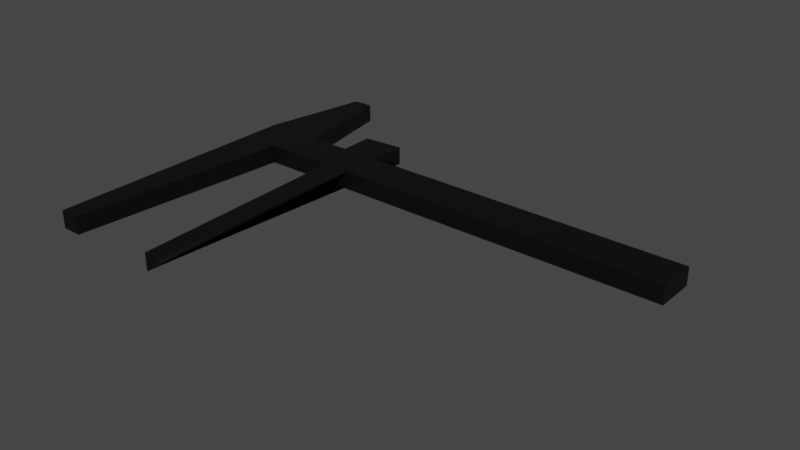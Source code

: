 # Source: item_do_apy_.blend  (saved by Blender 3.5.10; exported with 4.5.12 LTS)
import bpy
from mathutils import Matrix  # noqa: F401  (used for matrix-valued properties, if any)

bpy.ops.wm.read_factory_settings(use_empty=True)
scene = bpy.context.scene
scene.name = 'Scene'

# ---- collections
col_collection = bpy.data.collections.new('Collection'); scene.collection.children.link(col_collection)

# ---- materials (node trees are filled in below, after node groups)
mat_material_001 = bpy.data.materials.new('Material.001')
mat_material_001.use_transparent_shadow = False

# ---- material node trees
mat_material_001.use_nodes = True; mat_material_001.node_tree.nodes.clear()
_N = mat_material_001.node_tree.nodes; _L = mat_material_001.node_tree.links
n0 = _N.new('ShaderNodeBsdfPrincipled'); n0.name = 'Principled BSDF'; n0.location = (10, 300)
n0.distribution = 'GGX'
n0.subsurface_method = 'RANDOM_WALK_SKIN'
n0.inputs[0].default_value = (0.0, 0.0, 0.0, 1.0)
n0.inputs[3].default_value = 1.45
n0.inputs[27].default_value = (0.0, 0.0, 0.0, 1.0)
n0.inputs[28].default_value = 1.0
n1 = _N.new('ShaderNodeOutputMaterial'); n1.name = 'Material Output'; n1.location = (300, 300)
_L.new(n0.outputs[0], n1.inputs[0])
n1.is_active_output = True

# ---- world
world_world = bpy.data.worlds.new('World'); scene.world = world_world
world_world.use_nodes = True; world_world.node_tree.nodes.clear()
_N = world_world.node_tree.nodes; _L = world_world.node_tree.links
n0 = _N.new('ShaderNodeOutputWorld'); n0.name = 'World Output'; n0.location = (300, 300)
n1 = _N.new('ShaderNodeBackground'); n1.name = 'Background'; n1.location = (10, 300)
n1.inputs[0].default_value = (0.05088, 0.05088, 0.05088, 1.0)
_L.new(n1.outputs[0], n0.inputs[0])
n0.is_active_output = True
world_world.color = (0.05088, 0.05088, 0.05088)
world_world.use_sun_shadow = False
world_world.sun_shadow_jitter_overblur = 0.0

# ---- meshes
me_cube_001 = bpy.data.meshes.new('Cube.001')
me_cube_001.from_pydata([(-11.42, -0.05303, 0.6258), (-11.42, -0.05303, 1.098), (-11.42, 1.0, 0.6258), (-11.42, 1.0, 1.098), (1.0, -0.05303, 0.6258), (1.0, -0.05303, 1.098), (1.0, 1.0, 0.6258), (1.0, 1.0, 1.098), (-0.03489, 1.0, 0.6258), (-0.5523, 1.0, 0.6258), (-1.07, 1.0, 0.6258), (-1.587, 1.0, 0.6258), (-2.105, 1.0, 0.6258), (-2.622, 1.0, 0.6258), (-3.14, 1.0, 0.6258), (-3.657, 1.0, 0.6258), (-4.174, 1.0, 0.6258), (-4.692, 1.0, 0.6258), (-5.209, 1.0, 0.6258), (-5.727, 1.0, 0.6258), (-6.244, 1.0, 0.6258), (-6.762, 1.0, 0.6258), (-7.81, 1.0, 0.6258), (-8.328, 1.0, 0.6258), (-7.777, 1.991, 0.6258), (-8.831, 1.903, 0.6258), (-8.812, 1.0, 0.6258), (-9.866, 1.0, 0.6258), (-10.38, 3.796, 0.6258), (-10.9, 3.781, 0.6258), (-11.42, 1.0, 0.6258), (-11.42, 1.0, 1.098), (-10.9, 3.781, 1.098), (-10.38, 3.796, 1.098), (-9.866, 1.0, 1.098), (-8.812, 1.0, 1.098), (-8.831, 1.903, 1.098), (-7.777, 1.991, 1.098), (-7.797, 1.0, 1.098), (-7.279, 1.0, 1.098), (-6.762, 1.0, 1.098), (-6.244, 1.0, 1.098), (-5.727, 1.0, 1.098), (-5.209, 1.0, 1.098), (-4.692, 1.0, 1.098), (-4.174, 1.0, 1.098), (-3.657, 1.0, 1.098), (-3.14, 1.0, 1.098), (-2.622, 1.0, 1.098), (-2.105, 1.0, 1.098), (-1.587, 1.0, 1.098), (-1.07, 1.0, 1.098), (-0.5523, 1.0, 1.098), (-0.03489, 1.0, 1.098), (-11.42, -5.87, 0.6258), (-10.9, -5.87, 0.6258), (-10.38, -0.05303, 0.6258), (-9.866, -0.05303, 0.6258), (-9.349, -0.05303, 0.6258), (-8.529, -0.05303, 0.6258), (-8.314, -5.951, 0.6258), (-8.328, -5.951, 0.6258), (-8.333, -0.05303, 0.6258), (-6.762, -0.05303, 0.6258), (-6.244, -0.05303, 0.6258), (-5.727, -0.05303, 0.6258), (-5.209, -0.05303, 0.6258), (-4.692, -0.05303, 0.6258), (-4.174, -0.05303, 0.6258), (-3.657, -0.05303, 0.6258), (-3.14, -0.05303, 0.6258), (-2.622, -0.05303, 0.6258), (-2.105, -0.05303, 0.6258), (-1.587, -0.05303, 0.6258), (-1.07, -0.05303, 0.6258), (-0.5523, -0.05303, 0.6258), (-0.03489, -0.05303, 0.6258), (-0.03489, -0.05303, 1.098), (-0.5523, -0.05303, 1.098), (-1.07, -0.05303, 1.098), (-1.587, -0.05303, 1.098), (-2.105, -0.05303, 1.098), (-2.622, -0.05303, 1.098), (-3.14, -0.05303, 1.098), (-3.657, -0.05303, 1.098), (-4.174, -0.05303, 1.098), (-4.692, -0.05303, 1.098), (-5.209, -0.05303, 1.098), (-5.727, -0.05303, 1.098), (-6.244, -0.05303, 1.098), (-6.762, -0.05303, 1.098), (-7.802, -0.05303, 1.098), (-7.797, -5.951, 1.098), (-8.314, -5.951, 1.098), (-8.529, -0.05303, 1.098), (-9.349, -0.05303, 1.098), (-9.866, -0.05303, 1.098), (-10.38, -0.05303, 1.098), (-10.9, -5.87, 1.098), (-11.42, -5.87, 1.098)], [], [(0, 1, 3, 2), (8, 53, 7, 6), (6, 7, 5, 4), (54, 99, 1, 0), (8, 6, 4, 76), (31, 3, 1, 99), (7, 53, 77, 5), (53, 52, 78, 77), (52, 51, 79, 78), (51, 50, 80, 79), (50, 49, 81, 80), (49, 48, 82, 81), (48, 47, 83, 82), (47, 46, 84, 83), (46, 45, 85, 84), (45, 44, 86, 85), (44, 43, 87, 86), (43, 42, 88, 87), (42, 41, 89, 88), (41, 40, 90, 89), (40, 39, 91, 90), (39, 38, 92, 91), (38, 37, 93, 92), (37, 36, 94, 93), (36, 35, 95, 94), (35, 34, 96, 95), (34, 33, 97, 96), (33, 32, 98, 97), (32, 31, 99, 98), (2, 30, 54, 0), (30, 29, 55, 54), (29, 28, 56, 55), (28, 27, 57, 56), (27, 26, 58, 57), (26, 25, 59, 58), (25, 24, 60, 59), (24, 23, 61, 60), (23, 22, 62, 61), (22, 21, 63, 62), (21, 20, 64, 63), (20, 19, 65, 64), (19, 18, 66, 65), (18, 17, 67, 66), (17, 16, 68, 67), (16, 15, 69, 68), (15, 14, 70, 69), (14, 13, 71, 70), (13, 12, 72, 71), (12, 11, 73, 72), (11, 10, 74, 73), (10, 9, 75, 74), (9, 8, 76, 75), (4, 5, 77, 76), (76, 77, 78, 75), (75, 78, 79, 74), (74, 79, 80, 73), (73, 80, 81, 72), (72, 81, 82, 71), (71, 82, 83, 70), (70, 83, 84, 69), (69, 84, 85, 68), (68, 85, 86, 67), (67, 86, 87, 66), (66, 87, 88, 65), (65, 88, 89, 64), (64, 89, 90, 63), (63, 90, 91, 62), (62, 91, 92, 61), (61, 92, 93, 60), (60, 93, 94, 59), (59, 94, 95, 58), (58, 95, 96, 57), (57, 96, 97, 56), (56, 97, 98, 55), (55, 98, 99, 54), (2, 3, 31, 30), (30, 31, 32, 29), (29, 32, 33, 28), (28, 33, 34, 27), (27, 34, 35, 26), (26, 35, 36, 25), (25, 36, 37, 24), (24, 37, 38, 23), (23, 38, 39, 22), (22, 39, 40, 21), (21, 40, 41, 20), (20, 41, 42, 19), (19, 42, 43, 18), (18, 43, 44, 17), (17, 44, 45, 16), (16, 45, 46, 15), (15, 46, 47, 14), (14, 47, 48, 13), (13, 48, 49, 12), (12, 49, 50, 11), (11, 50, 51, 10), (10, 51, 52, 9), (9, 52, 53, 8)])
_uv = me_cube_001.uv_layers.new(name='UVMap')
_uv.uv.foreach_set('vector', [0.375, 0.0, 0.625, 0.0, 0.625, 0.25, 0.375, 0.25, 0.375, 0.4792, 0.625, 0.4792, 0.625, 0.5, 0.375, 0.5, 0.375, 0.5, 0.625, 0.5, 0.625, 0.75, 0.375, 0.75, 0.375, 1.0, 0.625, 1.0, 0.625, 1.0, 0.375, 1.0, 0.3542, 0.5, 0.375, 0.5, 0.375, 0.75, 0.3542, 0.75, 0.875, 0.5, 0.875, 0.5, 0.875, 0.75, 0.875, 0.75, 0.625, 0.5, 0.6458, 0.5, 0.6458, 0.75, 0.625, 0.75, 0.6458, 0.5, 0.6562, 0.5, 0.6562, 0.75, 0.6458, 0.75, 0.6562, 0.5, 0.6667, 0.5, 0.6667, 0.75, 0.6562, 0.75, 0.6667, 0.5, 0.6771, 0.5, 0.6771, 0.75, 0.6667, 0.75, 0.6771, 0.5, 0.6875, 0.5, 0.6875, 0.75, 0.6771, 0.75, 0.6875, 0.5, 0.6979, 0.5, 0.6979, 0.75, 0.6875, 0.75, 0.6979, 0.5, 0.7083, 0.5, 0.7083, 0.75, 0.6979, 0.75, 0.7083, 0.5, 0.7187, 0.5, 0.7188, 0.75, 0.7083, 0.75, 0.7187, 0.5, 0.7292, 0.5, 0.7292, 0.75, 0.7188, 0.75, 0.7292, 0.5, 0.7396, 0.5, 0.7396, 0.75, 0.7292, 0.75, 0.7396, 0.5, 0.75, 0.5, 0.75, 0.75, 0.7396, 0.75, 0.75, 0.5, 0.7604, 0.5, 0.7604, 0.75, 0.75, 0.75, 0.7604, 0.5, 0.7708, 0.5, 0.7708, 0.75, 0.7604, 0.75, 0.7708, 0.5, 0.7812, 0.5, 0.7812, 0.75, 0.7708, 0.75, 0.7812, 0.5, 0.7917, 0.5, 0.7917, 0.75, 0.7812, 0.75, 0.7917, 0.5, 0.8021, 0.5, 0.8021, 0.75, 0.7917, 0.75, 0.8021, 0.5, 0.8125, 0.5, 0.8125, 0.75, 0.8021, 0.75, 0.8125, 0.5, 0.8229, 0.5, 0.8229, 0.75, 0.8125, 0.75, 0.8229, 0.5, 0.8333, 0.5, 0.8333, 0.75, 0.8229, 0.75, 0.8333, 0.5, 0.8438, 0.5, 0.8438, 0.75, 0.8333, 0.75, 0.8438, 0.5, 0.8542, 0.5, 0.8542, 0.75, 0.8438, 0.75, 0.8542, 0.5, 0.8646, 0.5, 0.8646, 0.75, 0.8542, 0.75, 0.8646, 0.5, 0.875, 0.5, 0.875, 0.75, 0.8646, 0.75, 0.125, 0.5, 0.125, 0.5, 0.125, 0.75, 0.125, 0.75, 0.125, 0.5, 0.1354, 0.5, 0.1354, 0.75, 0.125, 0.75, 0.1354, 0.5, 0.1458, 0.5, 0.1458, 0.75, 0.1354, 0.75, 0.1458, 0.5, 0.1563, 0.5, 0.1562, 0.75, 0.1458, 0.75, 0.1563, 0.5, 0.1667, 0.5, 0.1667, 0.75, 0.1562, 0.75, 0.1667, 0.5, 0.1771, 0.5, 0.1771, 0.75, 0.1667, 0.75, 0.1771, 0.5, 0.1875, 0.5, 0.1875, 0.75, 0.1771, 0.75, 0.1875, 0.5, 0.1979, 0.5, 0.1979, 0.75, 0.1875, 0.75, 0.1979, 0.5, 0.2083, 0.5, 0.2083, 0.75, 0.1979, 0.75, 0.2083, 0.5, 0.2188, 0.5, 0.2187, 0.75, 0.2083, 0.75, 0.2188, 0.5, 0.2292, 0.5, 0.2292, 0.75, 0.2187, 0.75, 0.2292, 0.5, 0.2396, 0.5, 0.2396, 0.75, 0.2292, 0.75, 0.2396, 0.5, 0.25, 0.5, 0.25, 0.75, 0.2396, 0.75, 0.25, 0.5, 0.2604, 0.5, 0.2604, 0.75, 0.25, 0.75, 0.2604, 0.5, 0.2708, 0.5, 0.2708, 0.75, 0.2604, 0.75, 0.2708, 0.5, 0.2813, 0.5, 0.2812, 0.75, 0.2708, 0.75, 0.2813, 0.5, 0.2917, 0.5, 0.2917, 0.75, 0.2812, 0.75, 0.2917, 0.5, 0.3021, 0.5, 0.3021, 0.75, 0.2917, 0.75, 0.3021, 0.5, 0.3125, 0.5, 0.3125, 0.75, 0.3021, 0.75, 0.3125, 0.5, 0.3229, 0.5, 0.3229, 0.75, 0.3125, 0.75, 0.3229, 0.5, 0.3333, 0.5, 0.3333, 0.75, 0.3229, 0.75, 0.3333, 0.5, 0.3438, 0.5, 0.3438, 0.75, 0.3333, 0.75, 0.3438, 0.5, 0.3542, 0.5, 0.3542, 0.75, 0.3438, 0.75, 0.375, 0.75, 0.625, 0.75, 0.625, 0.7708, 0.375, 0.7708, 0.375, 0.7708, 0.625, 0.7708, 0.625, 0.7813, 0.375, 0.7812, 0.375, 0.7812, 0.625, 0.7813, 0.625, 0.7917, 0.375, 0.7917, 0.375, 0.7917, 0.625, 0.7917, 0.625, 0.8021, 0.375, 0.8021, 0.375, 0.8021, 0.625, 0.8021, 0.625, 0.8125, 0.375, 0.8125, 0.375, 0.8125, 0.625, 0.8125, 0.625, 0.8229, 0.375, 0.8229, 0.375, 0.8229, 0.625, 0.8229, 0.625, 0.8333, 0.375, 0.8333, 0.375, 0.8333, 0.625, 0.8333, 0.625, 0.8438, 0.375, 0.8437, 0.375, 0.8437, 0.625, 0.8438, 0.625, 0.8542, 0.375, 0.8542, 0.375, 0.8542, 0.625, 0.8542, 0.625, 0.8646, 0.375, 0.8646, 0.375, 0.8646, 0.625, 0.8646, 0.625, 0.875, 0.375, 0.875, 0.375, 0.875, 0.625, 0.875, 0.625, 0.8854, 0.375, 0.8854, 0.375, 0.8854, 0.625, 0.8854, 0.625, 0.8958, 0.375, 0.8958, 0.375, 0.8958, 0.625, 0.8958, 0.625, 0.9063, 0.375, 0.9062, 0.375, 0.9062, 0.625, 0.9063, 0.625, 0.9167, 0.375, 0.9167, 0.375, 0.9167, 0.625, 0.9167, 0.625, 0.9271, 0.375, 0.9271, 0.375, 0.9271, 0.625, 0.9271, 0.625, 0.9375, 0.375, 0.9375, 0.375, 0.9375, 0.625, 0.9375, 0.625, 0.9479, 0.375, 0.9479, 0.375, 0.9479, 0.625, 0.9479, 0.625, 0.9583, 0.375, 0.9583, 0.375, 0.9583, 0.625, 0.9583, 0.625, 0.9688, 0.375, 0.9688, 0.375, 0.9688, 0.625, 0.9688, 0.625, 0.9792, 0.375, 0.9792, 0.375, 0.9792, 0.625, 0.9792, 0.625, 0.9896, 0.375, 0.9896, 0.375, 0.9896, 0.625, 0.9896, 0.625, 1.0, 0.375, 1.0, 0.375, 0.25, 0.625, 0.25, 0.625, 0.25, 0.375, 0.25, 0.375, 0.25, 0.625, 0.25, 0.625, 0.2604, 0.375, 0.2604, 0.375, 0.2604, 0.625, 0.2604, 0.625, 0.2708, 0.375, 0.2708, 0.375, 0.2708, 0.625, 0.2708, 0.625, 0.2812, 0.375, 0.2812, 0.375, 0.2812, 0.625, 0.2812, 0.625, 0.2917, 0.375, 0.2917, 0.375, 0.2917, 0.625, 0.2917, 0.625, 0.3021, 0.375, 0.3021, 0.375, 0.3021, 0.625, 0.3021, 0.625, 0.3125, 0.375, 0.3125, 0.375, 0.3125, 0.625, 0.3125, 0.625, 0.3229, 0.375, 0.3229, 0.375, 0.3229, 0.625, 0.3229, 0.625, 0.3333, 0.375, 0.3333, 0.375, 0.3333, 0.625, 0.3333, 0.625, 0.3437, 0.375, 0.3438, 0.375, 0.3438, 0.625, 0.3437, 0.625, 0.3542, 0.375, 0.3542, 0.375, 0.3542, 0.625, 0.3542, 0.625, 0.3646, 0.375, 0.3646, 0.375, 0.3646, 0.625, 0.3646, 0.625, 0.375, 0.375, 0.375, 0.375, 0.375, 0.625, 0.375, 0.625, 0.3854, 0.375, 0.3854, 0.375, 0.3854, 0.625, 0.3854, 0.625, 0.3958, 0.375, 0.3958, 0.375, 0.3958, 0.625, 0.3958, 0.625, 0.4062, 0.375, 0.4062, 0.375, 0.4062, 0.625, 0.4062, 0.625, 0.4167, 0.375, 0.4167, 0.375, 0.4167, 0.625, 0.4167, 0.625, 0.4271, 0.375, 0.4271, 0.375, 0.4271, 0.625, 0.4271, 0.625, 0.4375, 0.375, 0.4375, 0.375, 0.4375, 0.625, 0.4375, 0.625, 0.4479, 0.375, 0.4479, 0.375, 0.4479, 0.625, 0.4479, 0.625, 0.4583, 0.375, 0.4583, 0.375, 0.4583, 0.625, 0.4583, 0.625, 0.4688, 0.375, 0.4687, 0.375, 0.4687, 0.625, 0.4688, 0.625, 0.4792, 0.375, 0.4792])
me_cube_001.materials.append(mat_material_001)
me_cube_001.update()

# ---- objects
ob_cube = bpy.data.objects.new('Cube', me_cube_001)

# ---- transforms, parenting, visibility, modifiers, constraints
ob_cube.location = (0.0, 0.0, 0.0)

# ---- collection membership
col_collection.objects.link(ob_cube)

# ---- scene / render settings (as saved in the file)
scene.frame_start = 1; scene.frame_end = 250; scene.frame_set(1)
scene.render.engine = 'BLENDER_EEVEE_NEXT'
scene.cycles.sampling_pattern = 'TABULATED_SOBOL'
scene.view_settings.view_transform = 'Filmic'
bpy.context.view_layer.update()

# ---- added for rendering (the .blend has no active camera and no usable light): camera, sun
cam_auto = bpy.data.cameras.new('AutoCamera')
cam_auto.lens = 50.0
cam_auto.sensor_width = 36.0
cam_auto.clip_end = 1000.0
ob_auto_camera = bpy.data.objects.new('AutoCamera', cam_auto)
scene.collection.objects.link(ob_auto_camera)
ob_auto_camera.location = (9.4039, -18.6134, 12.5524)
ob_auto_camera.rotation_euler = (1.09748, -7.21219e-08, 0.694738)
scene.camera = ob_auto_camera
light_auto_sun = bpy.data.lights.new('AutoSun', 'SUN')
light_auto_sun.energy = 3.0
light_auto_sun.angle = 0.0523599
ob_auto_sun = bpy.data.objects.new('AutoSun', light_auto_sun)
scene.collection.objects.link(ob_auto_sun)
ob_auto_sun.rotation_euler = (0.872665, 0.174533, 0.523599)
bpy.context.view_layer.update()
